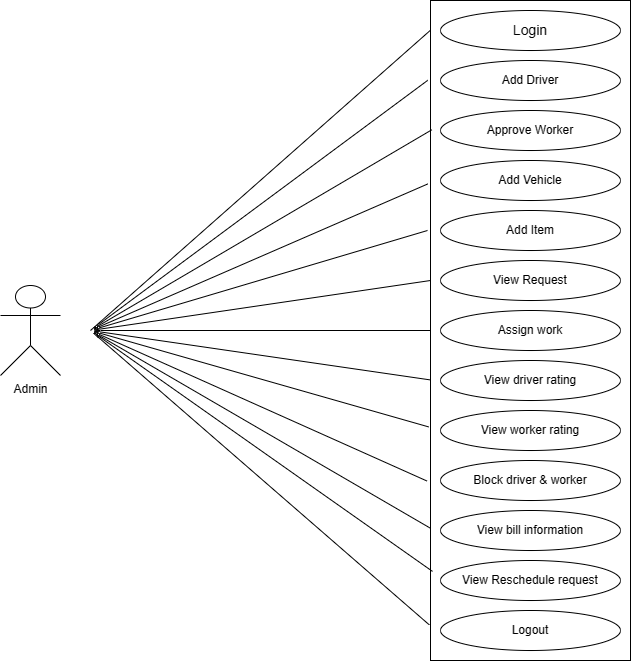

The diagram above was exported from draw.io. Its source (the exported page's mxGraphModel, read from the mxfile embedded in the PNG):
<mxGraphModel dx="992" dy="579" grid="1" gridSize="10" guides="1" tooltips="1" connect="1" arrows="1" fold="1" page="1" pageScale="1" pageWidth="850" pageHeight="1100" math="0" shadow="0">
  <root>
    <mxCell id="0" />
    <mxCell id="1" parent="0" />
    <mxCell id="P54TUFuhU5JoBfG1MQtk-2" value="" style="rounded=0;whiteSpace=wrap;html=1;" vertex="1" parent="1">
      <mxGeometry x="570" y="40" width="200" height="660" as="geometry" />
    </mxCell>
    <mxCell id="P54TUFuhU5JoBfG1MQtk-5" value="&lt;font style=&quot;font-size: 14px&quot;&gt;Login&lt;/font&gt;" style="ellipse;whiteSpace=wrap;html=1;" vertex="1" parent="1">
      <mxGeometry x="580" y="50" width="180" height="40" as="geometry" />
    </mxCell>
    <mxCell id="P54TUFuhU5JoBfG1MQtk-8" value="Approve Worker" style="ellipse;whiteSpace=wrap;html=1;" vertex="1" parent="1">
      <mxGeometry x="580" y="150" width="180" height="40" as="geometry" />
    </mxCell>
    <mxCell id="P54TUFuhU5JoBfG1MQtk-9" value="Add Item" style="ellipse;whiteSpace=wrap;html=1;" vertex="1" parent="1">
      <mxGeometry x="580" y="250" width="180" height="40" as="geometry" />
    </mxCell>
    <mxCell id="P54TUFuhU5JoBfG1MQtk-10" value="Add Vehicle" style="ellipse;whiteSpace=wrap;html=1;" vertex="1" parent="1">
      <mxGeometry x="580" y="200" width="180" height="40" as="geometry" />
    </mxCell>
    <mxCell id="P54TUFuhU5JoBfG1MQtk-11" value="View Request" style="ellipse;whiteSpace=wrap;html=1;" vertex="1" parent="1">
      <mxGeometry x="580" y="300" width="180" height="40" as="geometry" />
    </mxCell>
    <mxCell id="P54TUFuhU5JoBfG1MQtk-12" value="Add Driver" style="ellipse;whiteSpace=wrap;html=1;" vertex="1" parent="1">
      <mxGeometry x="580" y="100" width="180" height="40" as="geometry" />
    </mxCell>
    <mxCell id="P54TUFuhU5JoBfG1MQtk-13" value="Assign work" style="ellipse;whiteSpace=wrap;html=1;" vertex="1" parent="1">
      <mxGeometry x="580" y="350" width="180" height="40" as="geometry" />
    </mxCell>
    <mxCell id="P54TUFuhU5JoBfG1MQtk-15" value="View worker rating" style="ellipse;whiteSpace=wrap;html=1;" vertex="1" parent="1">
      <mxGeometry x="580" y="450" width="180" height="40" as="geometry" />
    </mxCell>
    <mxCell id="P54TUFuhU5JoBfG1MQtk-16" value="Logout" style="ellipse;whiteSpace=wrap;html=1;" vertex="1" parent="1">
      <mxGeometry x="580" y="650" width="180" height="40" as="geometry" />
    </mxCell>
    <mxCell id="P54TUFuhU5JoBfG1MQtk-17" value="View Reschedule request" style="ellipse;whiteSpace=wrap;html=1;" vertex="1" parent="1">
      <mxGeometry x="580" y="600" width="180" height="40" as="geometry" />
    </mxCell>
    <mxCell id="P54TUFuhU5JoBfG1MQtk-18" value="View bill information" style="ellipse;whiteSpace=wrap;html=1;" vertex="1" parent="1">
      <mxGeometry x="580" y="550" width="180" height="40" as="geometry" />
    </mxCell>
    <mxCell id="P54TUFuhU5JoBfG1MQtk-19" value="Block driver &amp;amp; worker" style="ellipse;whiteSpace=wrap;html=1;" vertex="1" parent="1">
      <mxGeometry x="580" y="500" width="180" height="40" as="geometry" />
    </mxCell>
    <mxCell id="P54TUFuhU5JoBfG1MQtk-20" value="View driver rating" style="ellipse;whiteSpace=wrap;html=1;" vertex="1" parent="1">
      <mxGeometry x="580" y="400" width="180" height="40" as="geometry" />
    </mxCell>
    <mxCell id="P54TUFuhU5JoBfG1MQtk-24" value="Admin" style="shape=umlActor;verticalLabelPosition=bottom;verticalAlign=top;html=1;outlineConnect=0;" vertex="1" parent="1">
      <mxGeometry x="140" y="325" width="60" height="90" as="geometry" />
    </mxCell>
    <mxCell id="P54TUFuhU5JoBfG1MQtk-27" value="" style="endArrow=none;html=1;entryX=0;entryY=0.045;entryDx=0;entryDy=0;entryPerimeter=0;" edge="1" parent="1" target="P54TUFuhU5JoBfG1MQtk-2">
      <mxGeometry width="50" height="50" relative="1" as="geometry">
        <mxPoint x="230" y="370" as="sourcePoint" />
        <mxPoint x="280" y="320" as="targetPoint" />
      </mxGeometry>
    </mxCell>
    <mxCell id="P54TUFuhU5JoBfG1MQtk-28" value="" style="endArrow=none;html=1;entryX=-0.014;entryY=0.121;entryDx=0;entryDy=0;entryPerimeter=0;exitX=0.006;exitY=0.196;exitDx=0;exitDy=0;exitPerimeter=0;" edge="1" parent="1" source="P54TUFuhU5JoBfG1MQtk-2" target="P54TUFuhU5JoBfG1MQtk-2">
      <mxGeometry width="50" height="50" relative="1" as="geometry">
        <mxPoint x="400" y="310" as="sourcePoint" />
        <mxPoint x="450" y="260" as="targetPoint" />
        <Array as="points">
          <mxPoint x="230" y="370" />
        </Array>
      </mxGeometry>
    </mxCell>
    <mxCell id="P54TUFuhU5JoBfG1MQtk-29" value="" style="endArrow=none;html=1;entryX=-0.014;entryY=0.278;entryDx=0;entryDy=0;entryPerimeter=0;" edge="1" parent="1" target="P54TUFuhU5JoBfG1MQtk-2">
      <mxGeometry width="50" height="50" relative="1" as="geometry">
        <mxPoint x="567" y="270" as="sourcePoint" />
        <mxPoint x="450" y="260" as="targetPoint" />
        <Array as="points">
          <mxPoint x="230" y="370" />
        </Array>
      </mxGeometry>
    </mxCell>
    <mxCell id="P54TUFuhU5JoBfG1MQtk-30" value="" style="endArrow=none;html=1;exitX=0;exitY=0.5;exitDx=0;exitDy=0;" edge="1" parent="1" source="P54TUFuhU5JoBfG1MQtk-2">
      <mxGeometry width="50" height="50" relative="1" as="geometry">
        <mxPoint x="400" y="310" as="sourcePoint" />
        <mxPoint x="570" y="320" as="targetPoint" />
        <Array as="points">
          <mxPoint x="230" y="370" />
        </Array>
      </mxGeometry>
    </mxCell>
    <mxCell id="P54TUFuhU5JoBfG1MQtk-31" value="" style="endArrow=none;html=1;entryX=0.002;entryY=0.575;entryDx=0;entryDy=0;entryPerimeter=0;exitX=-0.01;exitY=0.646;exitDx=0;exitDy=0;exitPerimeter=0;" edge="1" parent="1" source="P54TUFuhU5JoBfG1MQtk-2" target="P54TUFuhU5JoBfG1MQtk-2">
      <mxGeometry width="50" height="50" relative="1" as="geometry">
        <mxPoint x="380" y="430" as="sourcePoint" />
        <mxPoint x="430" y="380" as="targetPoint" />
        <Array as="points">
          <mxPoint x="230" y="370" />
        </Array>
      </mxGeometry>
    </mxCell>
    <mxCell id="P54TUFuhU5JoBfG1MQtk-32" value="" style="endArrow=none;html=1;exitX=0.002;exitY=0.8;exitDx=0;exitDy=0;exitPerimeter=0;entryX=-0.018;entryY=0.728;entryDx=0;entryDy=0;entryPerimeter=0;" edge="1" parent="1" source="P54TUFuhU5JoBfG1MQtk-2" target="P54TUFuhU5JoBfG1MQtk-2">
      <mxGeometry width="50" height="50" relative="1" as="geometry">
        <mxPoint x="400" y="310" as="sourcePoint" />
        <mxPoint x="450" y="260" as="targetPoint" />
        <Array as="points">
          <mxPoint x="230" y="370" />
        </Array>
      </mxGeometry>
    </mxCell>
    <mxCell id="P54TUFuhU5JoBfG1MQtk-33" value="" style="endArrow=none;html=1;exitX=-0.006;exitY=0.946;exitDx=0;exitDy=0;exitPerimeter=0;entryX=0.01;entryY=0.865;entryDx=0;entryDy=0;entryPerimeter=0;" edge="1" parent="1" source="P54TUFuhU5JoBfG1MQtk-2" target="P54TUFuhU5JoBfG1MQtk-2">
      <mxGeometry width="50" height="50" relative="1" as="geometry">
        <mxPoint x="400" y="540" as="sourcePoint" />
        <mxPoint x="450" y="490" as="targetPoint" />
        <Array as="points">
          <mxPoint x="230" y="370" />
        </Array>
      </mxGeometry>
    </mxCell>
  </root>
</mxGraphModel>